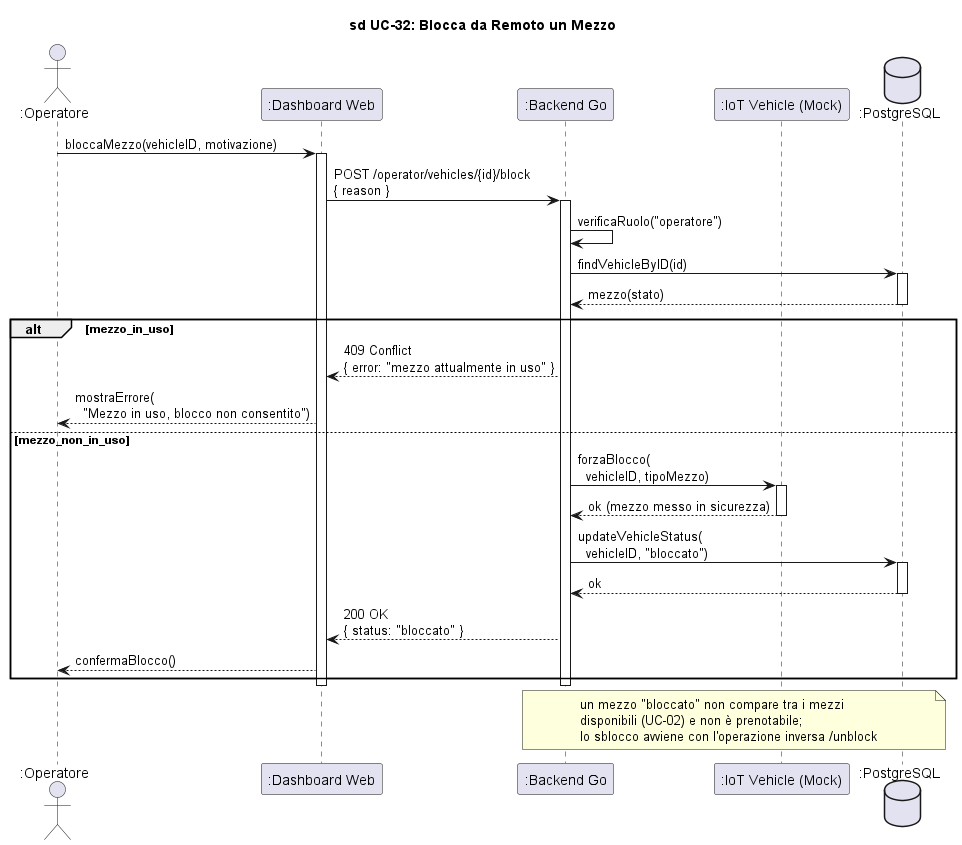

The diagram above was rendered by PlantUML. Its source (embedded in the PNG):
@startuml sd_UC32_BloccoRemotoMezzo

title sd UC-32: Blocca da Remoto un Mezzo

skinparam hyperlinkColor black
skinparam hyperlinkUnderline false

actor ":Operatore" as Operatore
participant ":Dashboard Web" as Dash
participant ":Backend Go" as Backend
participant ":IoT Vehicle (Mock)" as IoT
database ":PostgreSQL" as DB

Operatore -> Dash : bloccaMezzo(vehicleID, motivazione)
activate Dash

Dash -> Backend : POST /operator/vehicles/{id}/block\n{ reason }
activate Backend

Backend -> Backend : verificaRuolo("operatore")
Backend -> DB : findVehicleByID(id)
activate DB
DB --> Backend : mezzo(stato)
deactivate DB

alt mezzo_in_uso
    Backend --> Dash : 409 Conflict\n{ error: "mezzo attualmente in uso" }
    Dash --> Operatore : mostraErrore(\n  "Mezzo in uso, blocco non consentito")
else mezzo_non_in_uso
    Backend -> IoT : forzaBlocco(\n  vehicleID, tipoMezzo)
    activate IoT
    IoT --> Backend : ok (mezzo messo in sicurezza)
    deactivate IoT
    Backend -> DB : updateVehicleStatus(\n  vehicleID, "bloccato")
    activate DB
    DB --> Backend : ok
    deactivate DB
    Backend --> Dash : 200 OK\n{ status: "bloccato" }
    Dash --> Operatore : confermaBlocco()
end
deactivate Backend
deactivate Dash

note over Backend, DB : un mezzo "bloccato" non compare tra i mezzi\ndisponibili (UC-02) e non è prenotabile;\nlo sblocco avviene con l'operazione inversa /unblock

@enduml